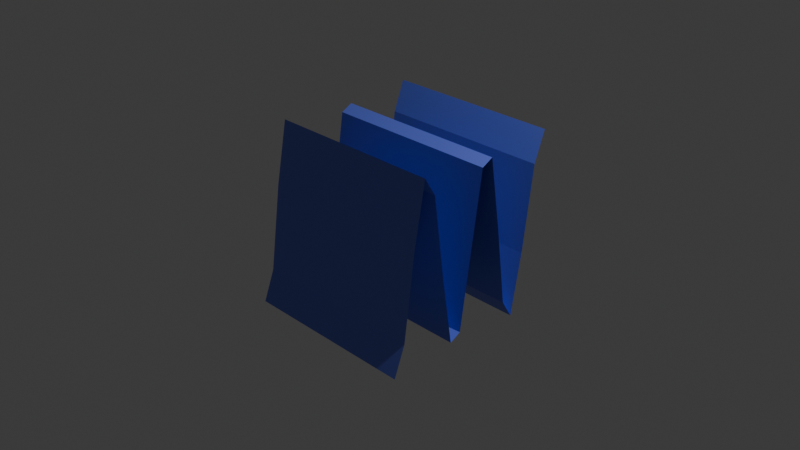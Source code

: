 # Source: 4_3_GeometryNodesPractice1_November22nd2024.blend  (saved by Blender 4.3.32; exported with 4.5.12 LTS)
import bpy
from mathutils import Matrix  # noqa: F401  (used for matrix-valued properties, if any)

bpy.ops.wm.read_factory_settings(use_empty=True)
scene = bpy.context.scene
scene.name = 'Scene'

# ---- collections
col_collection = bpy.data.collections.new('Collection'); scene.collection.children.link(col_collection)

# ---- materials (node trees are filled in below, after node groups)
mat_blue = bpy.data.materials.new('Blue')

# ---- node groups
ng_geometry_nodes = bpy.data.node_groups.new('Geometry Nodes', 'GeometryNodeTree')
_s = ng_geometry_nodes.interface.new_socket(name='Geometry', in_out='OUTPUT', socket_type='NodeSocketGeometry')
_s = ng_geometry_nodes.interface.new_socket(name='Geometry', in_out='INPUT', socket_type='NodeSocketGeometry')
ng_geometry_nodes.is_modifier = True
_N = ng_geometry_nodes.nodes; _L = ng_geometry_nodes.links
n0 = _N.new('NodeGroupInput'); n0.name = 'Group Input'; n0.location = (-922, 39)
n1 = _N.new('NodeGroupOutput'); n1.name = 'Group Output'; n1.location = (632, -72)
n2 = _N.new('GeometryNodeGizmoTransform'); n2.name = 'Transform Gizmo'; n2.location = (-985, -166)
n3 = _N.new('GeometryNodeJoinGeometry'); n3.name = 'Join Geometry'; n3.location = (415, -99)
n4 = _N.new('FunctionNodeCombineTransform'); n4.name = 'Combine Transform'; n4.location = (-1247, -48)
n4.inputs[1].default_value = (2.969, -0.07322, 0.1627)
n4.inputs[2].default_value = (1.013, 5.15, 2.246)
n5 = _N.new('GeometryNodeTransform'); n5.name = 'Transform Geometry'; n5.location = (-356, -34)
n6 = _N.new('FunctionNodeMatrixMultiply'); n6.name = 'Multiply Matrices'; n6.location = (-591, -151)
n7 = _N.new('FunctionNodeCombineTransform'); n7.name = 'Combine Transform.001'; n7.location = (-987, -433)
n7.inputs[0].default_value = (-2.0, 0.0, 0.0)
n7.inputs[1].default_value = (-0.733, 1.646, 0.1484)
n7.inputs[2].default_value = (16.8, 2.4, 1.0)
n8 = _N.new('GeometryNodeSubdivideMesh'); n8.name = 'Subdivide Mesh'; n8.location = (-702, 36)
n8.inputs[1].default_value = 4
n9 = _N.new('GeometryNodeInputPosition'); n9.name = 'Position'; n9.location = (-748, -505)
n10 = _N.new('ShaderNodeCombineXYZ'); n10.name = 'Combine XYZ'; n10.location = (-36, -298)
n11 = _N.new('ShaderNodeSeparateXYZ'); n11.name = 'Separate XYZ'; n11.location = (-579, -494)
n12 = _N.new('ShaderNodeMath'); n12.name = 'Math'; n12.location = (-133, -470)
n12.operation = 'SINE'
n13 = _N.new('GeometryNodeSetPosition'); n13.name = 'Set Position'; n13.location = (235, -63)
n14 = _N.new('ShaderNodeMath'); n14.name = 'Math.001'; n14.location = (-354, -559)
n14.operation = 'MULTIPLY'
n14.inputs[1].default_value = 8.0
_L.new(n3.outputs[0], n1.inputs[0])
_L.new(n13.outputs[0], n3.inputs[0])
_L.new(n4.outputs[0], n2.inputs[0])
_L.new(n8.outputs[0], n5.inputs[0])
_L.new(n0.outputs[0], n8.inputs[0])
_L.new(n11.outputs[0], n10.inputs[0])
_L.new(n11.outputs[1], n10.inputs[1])
_L.new(n9.outputs[0], n11.inputs[0])
_L.new(n5.outputs[0], n13.inputs[0])
_L.new(n14.outputs[0], n12.inputs[0])
_L.new(n12.outputs[0], n10.inputs[2])
_L.new(n11.outputs[1], n14.inputs[0])
_L.new(n6.outputs[0], n5.inputs[4])
_L.new(n10.outputs[0], n13.inputs[2])
_L.new(n4.outputs[0], n6.inputs[0])
_L.new(n7.outputs[0], n6.inputs[1])
n1.is_active_output = True

# ---- material node trees
mat_blue.use_nodes = True; mat_blue.node_tree.nodes.clear()
_N = mat_blue.node_tree.nodes; _L = mat_blue.node_tree.links
n0 = _N.new('ShaderNodeBsdfPrincipled'); n0.name = 'Principled BSDF'; n0.location = (10, 300)
n0.inputs[0].default_value = (0.1388, 0.1947, 0.8002, 1.0)
n1 = _N.new('ShaderNodeOutputMaterial'); n1.name = 'Material Output'; n1.location = (300, 300)
_L.new(n0.outputs[0], n1.inputs[0])
n1.is_active_output = True

# ---- world
world_world = bpy.data.worlds.new('World'); scene.world = world_world
world_world.use_nodes = True; world_world.node_tree.nodes.clear()
_N = world_world.node_tree.nodes; _L = world_world.node_tree.links
n0 = _N.new('ShaderNodeOutputWorld'); n0.name = 'World Output'; n0.location = (300, 300)
n1 = _N.new('ShaderNodeBackground'); n1.name = 'Background'; n1.location = (10, 300)
n1.inputs[0].default_value = (0.05088, 0.05088, 0.05088, 1.0)
_L.new(n1.outputs[0], n0.inputs[0])
n0.is_active_output = True
world_world.color = (0.05088, 0.05088, 0.05088)
world_world.sun_shadow_jitter_overblur = 0.0

# ---- cameras
cam_camera = bpy.data.cameras.new('Camera')
cam_camera.clip_end = 100.0
cam_camera.ortho_scale = 7.314

# ---- lights
light_light = bpy.data.lights.new('Light', 'POINT')
light_light.energy = 1000.0
light_light.shadow_soft_size = 0.1

# ---- meshes
me_plane = bpy.data.meshes.new('Plane')
me_plane.from_pydata([(-1.0, -1.0, 0.0), (1.0, -1.0, 0.0), (-1.0, 1.0, 0.0), (1.0, 1.0, 0.0)], [], [(0, 1, 3, 2)])
_uv = me_plane.uv_layers.new(name='UVMap')
_uv.uv.foreach_set('vector', [0.0, 0.0, 1.0, 0.0, 1.0, 1.0, 0.0, 1.0])
me_plane.materials.append(mat_blue)
me_plane.update()

# ---- objects
ob_light = bpy.data.objects.new('Light', light_light)
ob_camera_lifeisvaluable = bpy.data.objects.new('Camera_LifeIsValuable', cam_camera)
ob_plane = bpy.data.objects.new('Plane', me_plane)

# ---- transforms, parenting, visibility, modifiers, constraints
ob_light.location = (4.076, 1.005, 5.904)
ob_light.rotation_euler = (0.6503, 0.05522, 1.866)
ob_light.lock_rotations_4d = False
ob_light.empty_display_type = 'ARROWS'
ob_light.color = (0.0, 0.0, 0.0, 0.0)
ob_light.lineart.crease_threshold = 0.0
ob_camera_lifeisvaluable.location = (7.359, -6.926, 4.958)
ob_camera_lifeisvaluable.rotation_euler = (1.109, 0.0, 0.8149)
ob_camera_lifeisvaluable.lock_rotations_4d = False
ob_camera_lifeisvaluable.empty_display_type = 'ARROWS'
ob_camera_lifeisvaluable.color = (0.0, 0.0, 0.0, 0.0)
ob_camera_lifeisvaluable.display_type = 'WIRE'
ob_camera_lifeisvaluable.lineart.crease_threshold = 0.0
ob_plane.location = (0.0, 0.0, 0.0)
_m = ob_plane.modifiers.new('GeometryNodes', 'NODES')
_m.node_group = ng_geometry_nodes

# ---- collection membership
col_collection.objects.link(ob_light)
col_collection.objects.link(ob_camera_lifeisvaluable)
col_collection.objects.link(ob_plane)

# ---- scene / render settings (as saved in the file)
scene.camera = ob_camera_lifeisvaluable
scene.frame_start = 1; scene.frame_end = 250; scene.frame_set(1)
scene.render.engine = 'BLENDER_EEVEE_NEXT'
scene.render.image_settings.file_format = 'FFMPEG'
scene.render.image_settings.color_mode = 'RGB'
bpy.context.view_layer.update()
